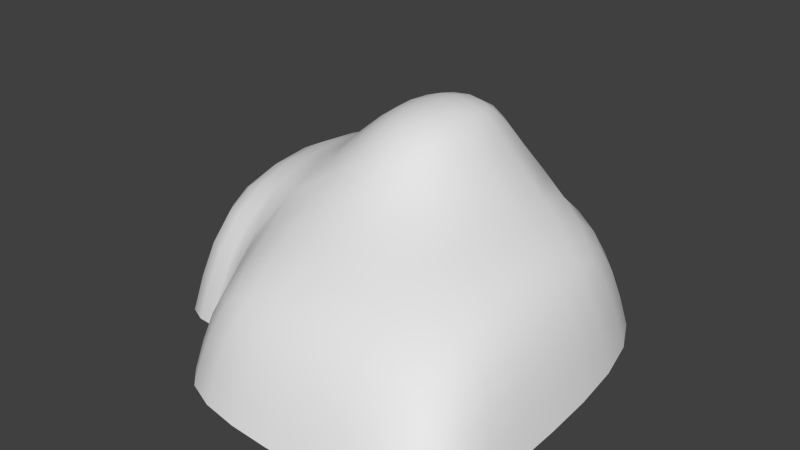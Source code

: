 # Source: rock3.blend  (saved by Blender 2.70.0; exported with 4.5.12 LTS)
import bpy
from mathutils import Matrix  # noqa: F401  (used for matrix-valued properties, if any)

bpy.ops.wm.read_factory_settings(use_empty=True)
scene = bpy.context.scene
scene.name = 'Scene'

# ---- collections
col_collection_1 = bpy.data.collections.new('Collection 1'); scene.collection.children.link(col_collection_1)

# ---- world
world_world = bpy.data.worlds.new('World'); scene.world = world_world
world_world.color = (0.05088, 0.05088, 0.05088)
world_world.use_sun_shadow = False
world_world.sun_shadow_jitter_overblur = 0.0
world_world.cycles.sampling_method = 'MANUAL'
world_world.cycles.sample_map_resolution = 256

# ---- meshes
me_cube = bpy.data.meshes.new('Cube')
me_cube.from_pydata([(-1.644, -1.975, -0.9967), (-1.644, 2.788, -0.9967), (1.477, 2.788, -0.9967), (-1.413, -1.42, 1.354), (-1.413, 2.1, 1.354), (1.268, 2.1, 1.354), (1.268, -1.9, 1.354), (-3.138, -2.934, -0.9905), (-3.138, 2.309, -0.9905), (-2.697, -2.265, 1.36), (-2.697, 1.735, 1.36), (-0.6831, -0.5993, 2.413), (-0.6831, 1.427, 2.413), (0.7141, 1.427, 2.413), (0.7141, -0.5993, 2.413), (3.282, 1.515, -0.9967), (3.282, -2.456, -0.9967), (2.819, 1.129, 0.884), (2.819, -1.9, 0.884), (-1.644, -3.935, -0.9967), (1.477, -3.935, -0.9967), (-1.413, -3.379, 0.527), (1.268, -3.379, 0.527), (3.282, -3.935, -0.9967), (2.819, -3.379, 0.05736)], [], [(4, 5, 2, 1), (3, 6, 14, 11), (9, 10, 8, 7), (4, 1, 8, 10), (3, 4, 10, 9), (0, 3, 9, 7), (14, 13, 12, 11), (6, 5, 13, 14), (5, 4, 12, 13), (4, 3, 11, 12), (17, 18, 16, 15), (18, 6, 22, 24), (5, 6, 18, 17), (2, 5, 17, 15), (22, 21, 19, 20), (22, 20, 23, 24), (16, 18, 24, 23), (6, 3, 21, 22), (3, 0, 19, 21)])
me_cube.polygons.foreach_set('use_smooth', [True] * 19)
_uv = me_cube.uv_layers.new(name='UVMap')
_uv.uv.foreach_set('vector', [0.718, 0.3528, 0.5606, 0.2279, 0.6485, 9.349e-05, 0.9309, 0.2336, 0.5543, 0.5936, 0.3585, 0.4233, 0.4854, 0.3979, 0.5551, 0.4509, 0.6579, 0.6691, 0.7629, 0.4267, 0.9999, 0.4235, 0.7359, 0.8743, 0.718, 0.3528, 0.9309, 0.2336, 0.9999, 0.4235, 0.7629, 0.4267, 0.5543, 0.5936, 0.718, 0.3528, 0.7629, 0.4267, 0.6579, 0.6691, 0.517, 0.8491, 0.5543, 0.5936, 0.6579, 0.6691, 0.7359, 0.8743, 0.4854, 0.3979, 0.5621, 0.324, 0.6184, 0.3588, 0.5551, 0.4509, 0.3585, 0.4233, 0.5606, 0.2279, 0.5621, 0.324, 0.4854, 0.3979, 0.5606, 0.2279, 0.718, 0.3528, 0.6184, 0.3588, 0.5621, 0.324, 0.718, 0.3528, 0.5543, 0.5936, 0.5551, 0.4509, 0.6184, 0.3588, 0.4403, 0.1829, 0.2655, 0.3264, 0.08637, 0.2563, 0.3884, 9.354e-05, 0.2655, 0.3264, 0.3585, 0.4233, 0.2376, 0.5127, 0.1348, 0.4021, 0.5606, 0.2279, 0.3585, 0.4233, 0.2655, 0.3264, 0.4403, 0.1829, 0.6485, 9.349e-05, 0.5606, 0.2279, 0.4403, 0.1829, 0.3884, 9.354e-05, 0.2376, 0.5127, 0.3836, 0.6976, 0.3031, 0.8336, 0.08395, 0.587, 0.2376, 0.5127, 0.08395, 0.587, 9.349e-05, 0.3992, 0.1348, 0.4021, 0.08637, 0.2563, 0.2655, 0.3264, 0.1348, 0.4021, 9.349e-05, 0.3992, 0.3585, 0.4233, 0.5543, 0.5936, 0.3836, 0.6976, 0.2376, 0.5127, 0.5543, 0.5936, 0.517, 0.8491, 0.3031, 0.8336, 0.3836, 0.6976])
me_cube.use_remesh_preserve_volume = False
me_cube.use_remesh_preserve_attributes = False
me_cube.use_mirror_vertex_groups = False
me_cube.update()

# ---- objects
ob_cube = bpy.data.objects.new('Cube', me_cube)

# ---- transforms, parenting, visibility, modifiers, constraints
ob_cube.location = (0.0, 0.0, 1.0)
ob_cube.lineart.crease_threshold = 0.0
_m = ob_cube.modifiers.new('Subsurf', 'SUBSURF')
_m.uv_smooth = 'PRESERVE_CORNERS'
_m.quality = 2
_m.show_only_control_edges = False

# ---- collection membership
col_collection_1.objects.link(ob_cube)

# ---- scene / render settings (as saved in the file)
scene.frame_start = 1; scene.frame_end = 250; scene.frame_set(1)
scene.render.engine = 'BLENDER_EEVEE_NEXT'
scene.render.resolution_percentage = 50
scene.render.dither_intensity = 0.0
scene.cycles.use_denoising = False
scene.cycles.samples = 10
scene.cycles.sampling_pattern = 'TABULATED_SOBOL'
scene.cycles.light_sampling_threshold = 0.0
scene.cycles.use_adaptive_sampling = False
scene.cycles.use_light_tree = False
scene.cycles.blur_glossy = 0.0
scene.cycles.volume_bounces = 1
scene.cycles.pixel_filter_type = 'GAUSSIAN'
scene.cycles.sample_clamp_indirect = 0.0
scene.view_settings.view_transform = 'Standard'
bpy.context.view_layer.update()

# ---- added for rendering (the .blend has no active camera and no usable light): camera, sun
cam_auto = bpy.data.cameras.new('AutoCamera')
cam_auto.lens = 50.0
cam_auto.sensor_width = 36.0
cam_auto.clip_end = 1000.0
ob_auto_camera = bpy.data.objects.new('AutoCamera', cam_auto)
scene.collection.objects.link(ob_auto_camera)
ob_auto_camera.location = (9.2325, -11.5663, 9.0369)
ob_auto_camera.rotation_euler = (1.09748, -7.21219e-08, 0.694738)
scene.camera = ob_auto_camera
light_auto_sun = bpy.data.lights.new('AutoSun', 'SUN')
light_auto_sun.energy = 3.0
light_auto_sun.angle = 0.0523599
ob_auto_sun = bpy.data.objects.new('AutoSun', light_auto_sun)
scene.collection.objects.link(ob_auto_sun)
ob_auto_sun.rotation_euler = (0.872665, 0.174533, 0.523599)
bpy.context.view_layer.update()
